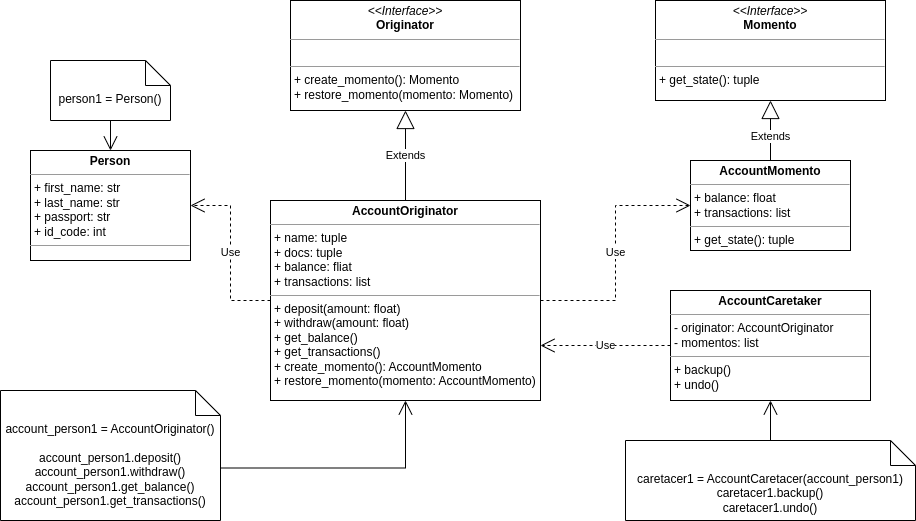

The diagram above was exported from draw.io. Its source (the exported page's mxGraphModel, read from the mxfile embedded in the PNG):
<mxGraphModel dx="1434" dy="747" grid="1" gridSize="10" guides="1" tooltips="1" connect="1" arrows="1" fold="1" page="1" pageScale="1" pageWidth="1169" pageHeight="827" math="0" shadow="0">
  <root>
    <mxCell id="WIyWlLk6GJQsqaUBKTNV-0" />
    <mxCell id="WIyWlLk6GJQsqaUBKTNV-1" parent="WIyWlLk6GJQsqaUBKTNV-0" />
    <mxCell id="-V91HW6RG7knHA2MxM9F-0" value="&lt;p style=&quot;margin:0px;margin-top:4px;text-align:center;&quot;&gt;&lt;i&gt;&amp;lt;&amp;lt;Interface&amp;gt;&amp;gt;&lt;/i&gt;&lt;br&gt;&lt;b&gt;Originator&lt;/b&gt;&lt;/p&gt;&lt;hr size=&quot;1&quot;&gt;&lt;p style=&quot;margin:0px;margin-left:4px;&quot;&gt;&lt;br&gt;&lt;/p&gt;&lt;hr size=&quot;1&quot;&gt;&lt;p style=&quot;margin:0px;margin-left:4px;&quot;&gt;+ create_momento(): Momento&lt;br&gt;+ restore_momento(momento: Momento)&lt;/p&gt;" style="verticalAlign=top;align=left;overflow=fill;fontSize=12;fontFamily=Helvetica;html=1;whiteSpace=wrap;" vertex="1" parent="WIyWlLk6GJQsqaUBKTNV-1">
      <mxGeometry x="350" y="40" width="230" height="110" as="geometry" />
    </mxCell>
    <mxCell id="-V91HW6RG7knHA2MxM9F-1" value="&lt;p style=&quot;margin:0px;margin-top:4px;text-align:center;&quot;&gt;&lt;i&gt;&amp;lt;&amp;lt;Interface&amp;gt;&amp;gt;&lt;/i&gt;&lt;br&gt;&lt;b&gt;Momento&lt;/b&gt;&lt;/p&gt;&lt;hr size=&quot;1&quot;&gt;&lt;p style=&quot;margin:0px;margin-left:4px;&quot;&gt;&lt;br&gt;&lt;/p&gt;&lt;hr size=&quot;1&quot;&gt;&lt;p style=&quot;margin:0px;margin-left:4px;&quot;&gt;+ get_state(): tuple&lt;br&gt;&lt;/p&gt;" style="verticalAlign=top;align=left;overflow=fill;fontSize=12;fontFamily=Helvetica;html=1;whiteSpace=wrap;" vertex="1" parent="WIyWlLk6GJQsqaUBKTNV-1">
      <mxGeometry x="715" y="40" width="230" height="100" as="geometry" />
    </mxCell>
    <mxCell id="-V91HW6RG7knHA2MxM9F-2" value="&lt;p style=&quot;margin:0px;margin-top:4px;text-align:center;&quot;&gt;&lt;b&gt;AccountOriginator&lt;/b&gt;&lt;/p&gt;&lt;hr size=&quot;1&quot;&gt;&lt;p style=&quot;margin:0px;margin-left:4px;&quot;&gt;+ name: tuple&lt;/p&gt;&lt;p style=&quot;margin:0px;margin-left:4px;&quot;&gt;+ docs: tuple&lt;br&gt;+ balance: fliat&lt;br&gt;+ transactions: list&lt;/p&gt;&lt;hr size=&quot;1&quot;&gt;&lt;p style=&quot;margin:0px;margin-left:4px;&quot;&gt;+ deposit(amount: float)&lt;br&gt;+ withdraw(amount: float)&lt;br&gt;+ get_balance()&lt;br&gt;+ get_transactions()&lt;br&gt;+ create_momento(): AccountMomento&lt;br&gt;+ restore_momento(momento: AccountMomento)&lt;br&gt;&lt;br&gt;&lt;/p&gt;" style="verticalAlign=top;align=left;overflow=fill;fontSize=12;fontFamily=Helvetica;html=1;whiteSpace=wrap;" vertex="1" parent="WIyWlLk6GJQsqaUBKTNV-1">
      <mxGeometry x="330" y="240" width="270" height="200" as="geometry" />
    </mxCell>
    <mxCell id="-V91HW6RG7knHA2MxM9F-3" value="&lt;p style=&quot;margin:0px;margin-top:4px;text-align:center;&quot;&gt;&lt;b&gt;AccountMomento&lt;/b&gt;&lt;/p&gt;&lt;hr size=&quot;1&quot;&gt;&lt;p style=&quot;margin:0px;margin-left:4px;&quot;&gt;+ balance: float&lt;br&gt;+ transactions: list&lt;/p&gt;&lt;hr size=&quot;1&quot;&gt;&lt;p style=&quot;margin:0px;margin-left:4px;&quot;&gt;+ get_state(): tuple&lt;/p&gt;" style="verticalAlign=top;align=left;overflow=fill;fontSize=12;fontFamily=Helvetica;html=1;whiteSpace=wrap;" vertex="1" parent="WIyWlLk6GJQsqaUBKTNV-1">
      <mxGeometry x="750" y="200" width="160" height="90" as="geometry" />
    </mxCell>
    <mxCell id="-V91HW6RG7knHA2MxM9F-4" value="&lt;p style=&quot;margin:0px;margin-top:4px;text-align:center;&quot;&gt;&lt;b&gt;AccountCaretaker&lt;/b&gt;&lt;/p&gt;&lt;hr size=&quot;1&quot;&gt;&lt;p style=&quot;margin:0px;margin-left:4px;&quot;&gt;- originator: AccountOriginator&lt;br&gt;- momentos: list&lt;/p&gt;&lt;hr size=&quot;1&quot;&gt;&lt;p style=&quot;margin:0px;margin-left:4px;&quot;&gt;+ backup()&lt;br&gt;+ undo()&lt;/p&gt;" style="verticalAlign=top;align=left;overflow=fill;fontSize=12;fontFamily=Helvetica;html=1;whiteSpace=wrap;" vertex="1" parent="WIyWlLk6GJQsqaUBKTNV-1">
      <mxGeometry x="730" y="330" width="200" height="110" as="geometry" />
    </mxCell>
    <mxCell id="-V91HW6RG7knHA2MxM9F-5" value="&lt;p style=&quot;margin:0px;margin-top:4px;text-align:center;&quot;&gt;&lt;b&gt;Person&lt;/b&gt;&lt;/p&gt;&lt;hr size=&quot;1&quot;&gt;&lt;p style=&quot;margin:0px;margin-left:4px;&quot;&gt;+ first_name: str&lt;br&gt;+ last_name: str&lt;br&gt;+ passport: str&lt;br&gt;+ id_code: int&lt;br&gt;&lt;/p&gt;&lt;hr size=&quot;1&quot;&gt;&lt;p style=&quot;margin:0px;margin-left:4px;&quot;&gt;&lt;br&gt;&lt;/p&gt;" style="verticalAlign=top;align=left;overflow=fill;fontSize=12;fontFamily=Helvetica;html=1;whiteSpace=wrap;" vertex="1" parent="WIyWlLk6GJQsqaUBKTNV-1">
      <mxGeometry x="90" y="190" width="160" height="110" as="geometry" />
    </mxCell>
    <mxCell id="-V91HW6RG7knHA2MxM9F-6" value="Use" style="endArrow=open;endSize=12;dashed=1;html=1;rounded=0;exitX=0;exitY=0.5;exitDx=0;exitDy=0;entryX=1;entryY=0.5;entryDx=0;entryDy=0;edgeStyle=orthogonalEdgeStyle;" edge="1" parent="WIyWlLk6GJQsqaUBKTNV-1" source="-V91HW6RG7knHA2MxM9F-2" target="-V91HW6RG7knHA2MxM9F-5">
      <mxGeometry width="160" relative="1" as="geometry">
        <mxPoint x="540" y="300" as="sourcePoint" />
        <mxPoint x="700" y="300" as="targetPoint" />
      </mxGeometry>
    </mxCell>
    <mxCell id="-V91HW6RG7knHA2MxM9F-7" value="Extends" style="endArrow=block;endSize=16;endFill=0;html=1;rounded=0;exitX=0.5;exitY=0;exitDx=0;exitDy=0;entryX=0.5;entryY=1;entryDx=0;entryDy=0;" edge="1" parent="WIyWlLk6GJQsqaUBKTNV-1" source="-V91HW6RG7knHA2MxM9F-2" target="-V91HW6RG7knHA2MxM9F-0">
      <mxGeometry width="160" relative="1" as="geometry">
        <mxPoint x="540" y="300" as="sourcePoint" />
        <mxPoint x="700" y="300" as="targetPoint" />
      </mxGeometry>
    </mxCell>
    <mxCell id="-V91HW6RG7knHA2MxM9F-8" value="Use" style="endArrow=open;endSize=12;dashed=1;html=1;rounded=0;exitX=0;exitY=0.5;exitDx=0;exitDy=0;" edge="1" parent="WIyWlLk6GJQsqaUBKTNV-1" source="-V91HW6RG7knHA2MxM9F-4">
      <mxGeometry width="160" relative="1" as="geometry">
        <mxPoint x="540" y="300" as="sourcePoint" />
        <mxPoint x="600" y="385" as="targetPoint" />
      </mxGeometry>
    </mxCell>
    <mxCell id="-V91HW6RG7knHA2MxM9F-9" value="Extends" style="endArrow=block;endSize=16;endFill=0;html=1;rounded=0;exitX=0.5;exitY=0;exitDx=0;exitDy=0;entryX=0.5;entryY=1;entryDx=0;entryDy=0;" edge="1" parent="WIyWlLk6GJQsqaUBKTNV-1" source="-V91HW6RG7knHA2MxM9F-3" target="-V91HW6RG7knHA2MxM9F-1">
      <mxGeometry x="-0.2" width="160" relative="1" as="geometry">
        <mxPoint x="540" y="300" as="sourcePoint" />
        <mxPoint x="700" y="300" as="targetPoint" />
        <mxPoint as="offset" />
      </mxGeometry>
    </mxCell>
    <mxCell id="-V91HW6RG7knHA2MxM9F-10" value="Use" style="endArrow=open;endSize=12;dashed=1;html=1;rounded=0;exitX=1;exitY=0.5;exitDx=0;exitDy=0;entryX=0;entryY=0.5;entryDx=0;entryDy=0;edgeStyle=orthogonalEdgeStyle;" edge="1" parent="WIyWlLk6GJQsqaUBKTNV-1" source="-V91HW6RG7knHA2MxM9F-2" target="-V91HW6RG7knHA2MxM9F-3">
      <mxGeometry width="160" relative="1" as="geometry">
        <mxPoint x="540" y="300" as="sourcePoint" />
        <mxPoint x="700" y="300" as="targetPoint" />
      </mxGeometry>
    </mxCell>
    <mxCell id="-V91HW6RG7knHA2MxM9F-11" value="person1 = Person()" style="shape=note2;boundedLbl=1;whiteSpace=wrap;html=1;size=25;verticalAlign=top;align=center;" vertex="1" parent="WIyWlLk6GJQsqaUBKTNV-1">
      <mxGeometry x="110" y="100" width="120" height="60" as="geometry" />
    </mxCell>
    <mxCell id="-V91HW6RG7knHA2MxM9F-12" value="" style="endArrow=open;endFill=1;endSize=12;html=1;rounded=0;exitX=0.5;exitY=1;exitDx=0;exitDy=0;exitPerimeter=0;entryX=0.5;entryY=0;entryDx=0;entryDy=0;" edge="1" parent="WIyWlLk6GJQsqaUBKTNV-1" source="-V91HW6RG7knHA2MxM9F-11" target="-V91HW6RG7knHA2MxM9F-5">
      <mxGeometry width="160" relative="1" as="geometry">
        <mxPoint x="320" y="40" as="sourcePoint" />
        <mxPoint x="350" y="40" as="targetPoint" />
      </mxGeometry>
    </mxCell>
    <mxCell id="-V91HW6RG7knHA2MxM9F-13" value="account_person1 = AccountOriginator()&lt;br&gt;&lt;br&gt;account_person1.deposit()&lt;br&gt;account_person1.withdraw()&lt;br&gt;account_person1.get_balance()&lt;br&gt;account_person1.get_transactions()" style="shape=note2;boundedLbl=1;whiteSpace=wrap;html=1;size=25;verticalAlign=top;align=center;" vertex="1" parent="WIyWlLk6GJQsqaUBKTNV-1">
      <mxGeometry x="60" y="430" width="220" height="130" as="geometry" />
    </mxCell>
    <mxCell id="-V91HW6RG7knHA2MxM9F-14" value="" style="endArrow=open;endFill=1;endSize=12;html=1;rounded=0;exitX=0;exitY=0;exitDx=220;exitDy=77.5;exitPerimeter=0;entryX=0.5;entryY=1;entryDx=0;entryDy=0;edgeStyle=orthogonalEdgeStyle;" edge="1" parent="WIyWlLk6GJQsqaUBKTNV-1" source="-V91HW6RG7knHA2MxM9F-13" target="-V91HW6RG7knHA2MxM9F-2">
      <mxGeometry width="160" relative="1" as="geometry">
        <mxPoint x="270" y="400" as="sourcePoint" />
        <mxPoint x="330" y="388" as="targetPoint" />
      </mxGeometry>
    </mxCell>
    <mxCell id="-V91HW6RG7knHA2MxM9F-15" value="caretacer1 = AccountCaretacer(account_person1)&lt;br&gt;caretacer1.backup()&lt;br&gt;caretacer1.undo()" style="shape=note2;boundedLbl=1;whiteSpace=wrap;html=1;size=25;verticalAlign=top;align=center;" vertex="1" parent="WIyWlLk6GJQsqaUBKTNV-1">
      <mxGeometry x="685" y="480" width="290" height="80" as="geometry" />
    </mxCell>
    <mxCell id="-V91HW6RG7knHA2MxM9F-16" value="" style="endArrow=open;endFill=1;endSize=12;html=1;rounded=0;exitX=0.5;exitY=0;exitDx=0;exitDy=0;exitPerimeter=0;entryX=0.5;entryY=1;entryDx=0;entryDy=0;" edge="1" parent="WIyWlLk6GJQsqaUBKTNV-1" source="-V91HW6RG7knHA2MxM9F-15" target="-V91HW6RG7knHA2MxM9F-4">
      <mxGeometry width="160" relative="1" as="geometry">
        <mxPoint x="570" y="340" as="sourcePoint" />
        <mxPoint x="730" y="340" as="targetPoint" />
      </mxGeometry>
    </mxCell>
  </root>
</mxGraphModel>